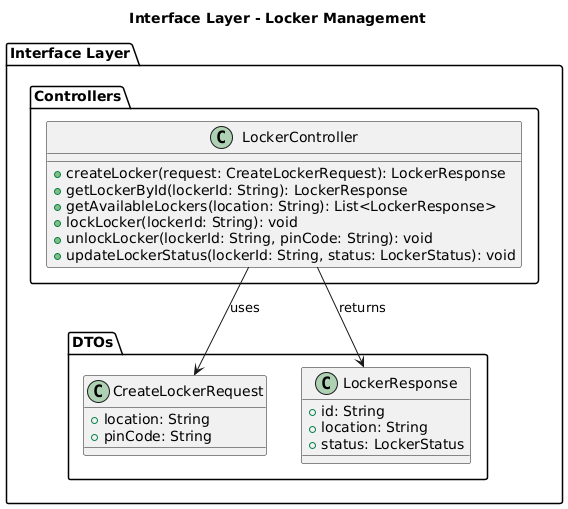

The diagram above was rendered by PlantUML. Its source (embedded in the PNG):
@startuml
title Interface Layer - Locker Management

package "Interface Layer" {
    package "Controllers" {
        class LockerController {
            + createLocker(request: CreateLockerRequest): LockerResponse
            + getLockerById(lockerId: String): LockerResponse
            + getAvailableLockers(location: String): List<LockerResponse>
            + lockLocker(lockerId: String): void
            + unlockLocker(lockerId: String, pinCode: String): void
            + updateLockerStatus(lockerId: String, status: LockerStatus): void
        }
    }

    package "DTOs" {
        class CreateLockerRequest {
            + location: String
            + pinCode: String
        }

        class LockerResponse {
            + id: String
            + location: String
            + status: LockerStatus
        }
    }

    ' Relaciones
    LockerController --> CreateLockerRequest : uses
    LockerController --> LockerResponse : returns
}
@enduml